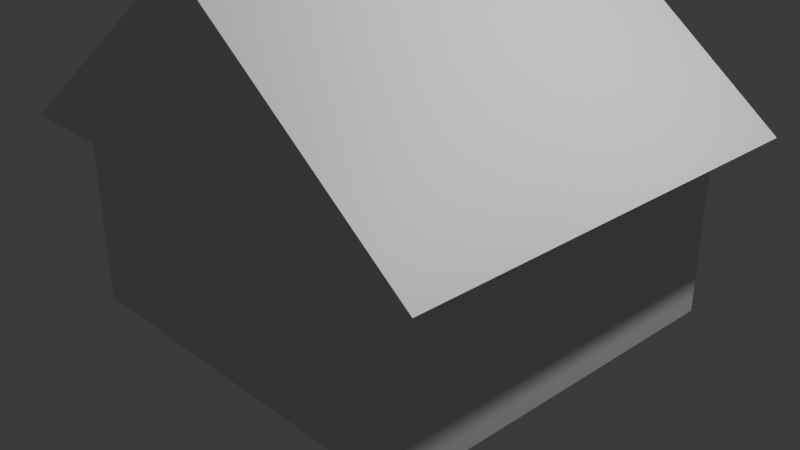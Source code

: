 # Source: House1.blend  (saved by Blender 4.4.30; exported with 4.5.12 LTS)
import bpy
from mathutils import Matrix  # noqa: F401  (used for matrix-valued properties, if any)

bpy.ops.wm.read_factory_settings(use_empty=True)
scene = bpy.context.scene
scene.name = 'Scene'

# ---- collections
col_collection = bpy.data.collections.new('Collection'); scene.collection.children.link(col_collection)

# ---- materials (node trees are filled in below, after node groups)
mat_material = bpy.data.materials.new('Material')
mat_material.alpha_threshold = 0.0
mat_material.roughness = 0.5
mat_material.line_color = (0.0, 0.0, 0.0, 1.0)

# ---- material node trees
mat_material.use_nodes = True; mat_material.node_tree.nodes.clear()
_N = mat_material.node_tree.nodes; _L = mat_material.node_tree.links
n0 = _N.new('ShaderNodeOutputMaterial'); n0.name = 'Material Output'; n0.location = (300, 300)
n1 = _N.new('ShaderNodeBsdfPrincipled'); n1.name = 'Principled BSDF'; n1.location = (10, 300)
n1.inputs[3].default_value = 1.45
_L.new(n1.outputs[0], n0.inputs[0])
n0.is_active_output = True

# ---- world
world_world = bpy.data.worlds.new('World'); scene.world = world_world
world_world.use_nodes = True; world_world.node_tree.nodes.clear()
_N = world_world.node_tree.nodes; _L = world_world.node_tree.links
n0 = _N.new('ShaderNodeOutputWorld'); n0.name = 'World Output'; n0.location = (300, 300)
n1 = _N.new('ShaderNodeBackground'); n1.name = 'Background'; n1.location = (10, 300)
n1.inputs[0].default_value = (0.05088, 0.05088, 0.05088, 1.0)
_L.new(n1.outputs[0], n0.inputs[0])
n0.is_active_output = True
world_world.color = (0.05088, 0.05088, 0.05088)
world_world.sun_shadow_jitter_overblur = 0.0

# ---- cameras
cam_camera = bpy.data.cameras.new('Camera')
cam_camera.clip_end = 100.0
cam_camera.ortho_scale = 7.314

# ---- lights
light_light = bpy.data.lights.new('Light', 'POINT')
light_light.energy = 1000.0
light_light.shadow_soft_size = 0.1

# ---- meshes
me_cube = bpy.data.meshes.new('Cube')
me_cube.from_pydata([(-5.285, -4.874, -1.274), (-2.676, -2.393, 1.003), (-2.676, 2.398, 1.003), (0.001638, 2.398, 1.003), (0.001638, 2.398, 3.003), (0.001638, -2.393, 1.003), (0.001638, -2.393, 3.003), (0.001638, -2.393, 3.003), (-2.676, -2.393, 1.003), (-2.676, 2.398, 1.003), (0.001638, 2.398, 3.003)], [], [(4, 10, 7, 6), (1, 8, 9, 2), (2, 9, 10, 4, 3), (2, 3, 5, 1), (7, 10, 9, 8), (5, 6, 7, 8, 1)])
_uv = me_cube.uv_layers.new(name='UVMap')
_uv.uv.foreach_set('vector', [0.7525, 0.5, 0.7525, 0.5, 0.7525, 0.75, 0.7525, 0.75, 0.375, 0.0, 0.375, 0.0, 0.375, 0.25, 0.375, 0.25, 0.375, 0.25, 0.375, 0.25, 0.625, 0.3725, 0.625, 0.3725, 0.375, 0.3725, 0.125, 0.5, 0.2475, 0.5, 0.2475, 0.75, 0.125, 0.75, 0.7525, 0.75, 0.7525, 0.5, 0.875, 0.5, 0.875, 0.75, 0.375, 0.8775, 0.625, 0.8775, 0.625, 0.8775, 0.375, 1.0, 0.375, 1.0])
me_cube.materials.append(mat_material)
me_cube.use_mirror_vertex_groups = False
me_cube.update()
me_cube_001 = bpy.data.meshes.new('Cube.001')
me_cube_001.from_pydata([(-1.0, -1.0, -1.0), (-1.0, -1.0, 1.0), (-1.0, 1.0, -1.0), (-1.0, 1.0, 1.0), (1.0, -1.0, -1.0), (1.0, -1.0, 1.0), (1.0, 1.0, -1.0), (1.0, 1.0, 1.0)], [], [(0, 1, 3, 2), (2, 3, 7, 6), (6, 7, 5, 4), (4, 5, 1, 0), (2, 6, 4, 0), (7, 3, 1, 5)])
_uv = me_cube_001.uv_layers.new(name='UVMap')
_uv.uv.foreach_set('vector', [0.375, 0.0, 0.625, 0.0, 0.625, 0.25, 0.375, 0.25, 0.375, 0.25, 0.625, 0.25, 0.625, 0.5, 0.375, 0.5, 0.375, 0.5, 0.625, 0.5, 0.625, 0.75, 0.375, 0.75, 0.375, 0.75, 0.625, 0.75, 0.625, 1.0, 0.375, 1.0, 0.125, 0.5, 0.375, 0.5, 0.375, 0.75, 0.125, 0.75, 0.625, 0.5, 0.875, 0.5, 0.875, 0.75, 0.625, 0.75])
me_cube_001.update()

# ---- objects
ob_cube = bpy.data.objects.new('Cube', me_cube)
ob_light = bpy.data.objects.new('Light', light_light)
ob_camera = bpy.data.objects.new('Camera', cam_camera)
ob_cube_001 = bpy.data.objects.new('Cube.001', me_cube_001)

# ---- transforms, parenting, visibility, modifiers, constraints
ob_cube.location = (0.0, 0.0, 0.0)
ob_cube.lock_rotations_4d = False
ob_cube.empty_display_type = 'ARROWS'
ob_cube.lineart.crease_threshold = 0.0
_m = ob_cube.modifiers.new('Mirror', 'MIRROR')
_m.mirror_object = ob_cube_001
ob_light.location = (4.076, 1.005, 5.904)
ob_light.rotation_euler = (0.6503, 0.05522, 1.866)
ob_light.lock_rotations_4d = False
ob_light.empty_display_type = 'ARROWS'
ob_light.color = (0.0, 0.0, 0.0, 0.0)
ob_light.lineart.crease_threshold = 0.0
ob_camera.location = (7.359, -6.926, 4.958)
ob_camera.rotation_euler = (1.109, 0.0, 0.8149)
ob_camera.lock_rotations_4d = False
ob_camera.empty_display_type = 'ARROWS'
ob_camera.color = (0.0, 0.0, 0.0, 0.0)
ob_camera.display_type = 'WIRE'
ob_camera.lineart.crease_threshold = 0.0
ob_cube_001.location = (0.0, 0.0, 0.0)
ob_cube_001.scale = (2.186, 2.119, 1.0)

# ---- collection membership
col_collection.objects.link(ob_cube)
col_collection.objects.link(ob_light)
col_collection.objects.link(ob_camera)
col_collection.objects.link(ob_cube_001)

# ---- scene / render settings (as saved in the file)
scene.camera = ob_camera
scene.frame_start = 1; scene.frame_end = 250; scene.frame_set(1)
scene.render.engine = 'BLENDER_EEVEE_NEXT'
bpy.context.view_layer.update()

